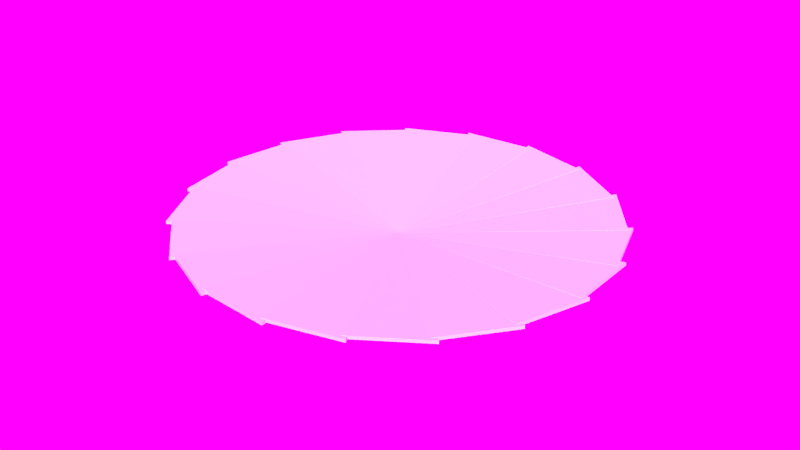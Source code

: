 # Source: gatefinal.blend  (saved by Blender 2.76.0; exported with 4.5.12 LTS)
import bpy
from mathutils import Matrix  # noqa: F401  (used for matrix-valued properties, if any)

bpy.ops.wm.read_factory_settings(use_empty=True)
scene = bpy.context.scene
scene.name = 'Scene'

# ---- collections
col_collection_1 = bpy.data.collections.new('Collection 1'); scene.collection.children.link(col_collection_1)

# ---- images (referenced by path relative to the original .blend; pixels are not part of the script)
import os
ASSET_DIR = os.environ.get("B2B_ASSET_DIR", "")  # directory of the original .blend (textures are referenced by path, not embedded)
HERE = os.path.dirname(os.path.abspath(__file__))  # packed textures are extracted next to this script under _unpacked/

def load_image(name, relpath, width, height, colorspace="sRGB"):
    """Load a texture the original file referenced (path relative to the .blend, or extracted next to this script)."""
    p = next((c for c in (os.path.join(HERE, relpath), os.path.join(ASSET_DIR, relpath)) if relpath and os.path.exists(c)), "")
    if p:
        img = bpy.data.images.load(p, check_existing=True)
        img.name = name
    else:  # same state as the original file: an image datablock whose file is absent (Cycles renders it pink)
        img = bpy.data.images.new(name, width, height)
        img.source = "FILE"
        img.filepath = "//" + (relpath or name)
    img.colorspace_settings.name = colorspace
    return img
img_exr = load_image('EXR', 'clear01_EXR.exr', 1024, 1024, 'Linear Rec.709')
img_jpg = load_image('JPG', 'clear01_medium.jpg', 1024, 1024, 'sRGB')

# ---- node groups
ng_rotate_z = bpy.data.node_groups.new('Rotate Z', 'ShaderNodeTree')
_s = ng_rotate_z.interface.new_socket(name='Vector', in_out='OUTPUT', socket_type='NodeSocketVector')
_s.min_value = 0.0
_s.max_value = 0.0
_s = ng_rotate_z.interface.new_socket(name='Vector', in_out='INPUT', socket_type='NodeSocketVector')
_s = ng_rotate_z.interface.new_socket(name='Angle', in_out='INPUT', socket_type='NodeSocketFloat')
_N = ng_rotate_z.nodes; _L = ng_rotate_z.links
n0 = _N.new('NodeGroupOutput'); n0.name = 'Group Output'; n0.location = (580, 275)
n1 = _N.new('ShaderNodeSeparateXYZ'); n1.name = 'Separate XYZ'; n1.location = (-390, 260)
n2 = _N.new('ShaderNodeMath'); n2.name = 'Multiply 1'; n2.location = (0, 130)
n2.hide = True
n2.operation = 'MULTIPLY'
n3 = _N.new('ShaderNodeCombineXYZ'); n3.name = 'Combine XYZ'; n3.location = (350, 280)
n4 = _N.new('ShaderNodeMath'); n4.name = 'Sine'; n4.location = (-390, 60)
n4.hide = True
n4.operation = 'SINE'
n5 = _N.new('ShaderNodeMath'); n5.name = 'Add'; n5.location = (160, -70)
n5.hide = True
n6 = _N.new('ShaderNodeMath'); n6.name = 'Cosine'; n6.location = (-390, -70)
n6.hide = True
n6.operation = 'COSINE'
n7 = _N.new('ShaderNodeMath'); n7.name = 'Subtract'; n7.location = (160, 90)
n7.hide = True
n7.operation = 'SUBTRACT'
n8 = _N.new('ShaderNodeMath'); n8.name = 'Multiply 3'; n8.location = (0, -30)
n8.hide = True
n8.operation = 'MULTIPLY'
n9 = _N.new('ShaderNodeMath'); n9.name = 'Multiply 2'; n9.location = (0, 50)
n9.hide = True
n9.operation = 'MULTIPLY'
n10 = _N.new('NodeGroupInput'); n10.name = 'Group Input'; n10.location = (-630, 195)
n11 = _N.new('ShaderNodeMath'); n11.name = 'Multiply 4'; n11.location = (0, -110)
n11.hide = True
n11.operation = 'MULTIPLY'
_L.new(n10.outputs[0], n1.inputs[0])
_L.new(n10.outputs[1], n4.inputs[0])
_L.new(n10.outputs[1], n6.inputs[0])
_L.new(n6.outputs[0], n2.inputs[0])
_L.new(n1.outputs[0], n2.inputs[1])
_L.new(n4.outputs[0], n9.inputs[0])
_L.new(n1.outputs[1], n9.inputs[1])
_L.new(n2.outputs[0], n7.inputs[0])
_L.new(n9.outputs[0], n7.inputs[1])
_L.new(n7.outputs[0], n3.inputs[0])
_L.new(n4.outputs[0], n8.inputs[0])
_L.new(n1.outputs[0], n8.inputs[1])
_L.new(n6.outputs[0], n11.inputs[0])
_L.new(n1.outputs[1], n11.inputs[1])
_L.new(n8.outputs[0], n5.inputs[0])
_L.new(n11.outputs[0], n5.inputs[1])
_L.new(n5.outputs[0], n3.inputs[1])
_L.new(n1.outputs[2], n3.inputs[2])
_L.new(n3.outputs[0], n0.inputs[0])
n0.is_active_output = True
ng_pro_lighting__skies = bpy.data.node_groups.new('Pro Lighting: Skies', 'ShaderNodeTree')
_s = ng_pro_lighting__skies.interface.new_socket(name='Shader', in_out='OUTPUT', socket_type='NodeSocketShader')
_s = ng_pro_lighting__skies.interface.new_socket(name='Rotation', in_out='INPUT', socket_type='NodeSocketFloat')
_s.subtype = 'ANGLE'
_s = ng_pro_lighting__skies.interface.new_socket(name='Sun', in_out='INPUT', socket_type='NodeSocketFloat')
_s = ng_pro_lighting__skies.interface.new_socket(name='Sky', in_out='INPUT', socket_type='NodeSocketFloat')
_N = ng_pro_lighting__skies.nodes; _L = ng_pro_lighting__skies.links
n0 = _N.new('ShaderNodeBackground'); n0.name = 'Background 2'; n0.location = (280, -150)
n1 = _N.new('ShaderNodeMixShader'); n1.name = 'Mix'; n1.location = (520, 0)
n2 = _N.new('NodeGroupOutput'); n2.name = 'Group Output'; n2.location = (760, 0)
n3 = _N.new('ShaderNodeGroup'); n3.name = 'Rotate Z'; n3.location = (-670, 0)
n3.node_tree = ng_rotate_z
n4 = _N.new('ShaderNodeTexEnvironment'); n4.name = 'Environment Texture 2-top'; n4.location = (-430, -150)
n4.width = 140
n4.image = img_exr
n5 = _N.new('ShaderNodeMath'); n5.name = 'Add'; n5.location = (50, -290)
n6 = _N.new('ShaderNodeTexCoord'); n6.name = 'Texture Coordinate'; n6.location = (-910, 100)
n7 = _N.new('NodeGroupInput'); n7.name = 'Group Input'; n7.location = (-910, -200)
n8 = _N.new('ShaderNodeLightPath'); n8.name = 'Light Path'; n8.location = (280, 400)
n9 = _N.new('ShaderNodeTexEnvironment'); n9.name = 'Environment Texture 1-top'; n9.location = (-430, 100)
n9.width = 140
n9.image = img_jpg
n10 = _N.new('ShaderNodeBackground'); n10.name = 'Background 1'; n10.location = (280, 100)
n11 = _N.new('ShaderNodeMath'); n11.name = 'Multiply'; n11.location = (-190, -290)
n11.operation = 'MULTIPLY'
_L.new(n7.outputs[0], n3.inputs[1])
_L.new(n7.outputs[1], n11.inputs[1])
_L.new(n7.outputs[2], n5.inputs[1])
_L.new(n6.outputs[0], n3.inputs[0])
_L.new(n3.outputs[0], n9.inputs[0])
_L.new(n3.outputs[0], n4.inputs[0])
_L.new(n9.outputs[0], n10.inputs[0])
_L.new(n4.outputs[0], n0.inputs[0])
_L.new(n4.outputs[0], n11.inputs[0])
_L.new(n11.outputs[0], n5.inputs[0])
_L.new(n5.outputs[0], n10.inputs[1])
_L.new(n5.outputs[0], n0.inputs[1])
_L.new(n8.outputs[0], n1.inputs[0])
_L.new(n10.outputs[0], n1.inputs[2])
_L.new(n0.outputs[0], n1.inputs[1])
_L.new(n1.outputs[0], n2.inputs[0])
n2.is_active_output = True

# ---- world
world_world = bpy.data.worlds.new('World'); scene.world = world_world
world_world.use_nodes = True; world_world.node_tree.nodes.clear()
_N = world_world.node_tree.nodes; _L = world_world.node_tree.links
n0 = _N.new('ShaderNodeOutputWorld'); n0.name = 'World Output'; n0.location = (300, 300)
n1 = _N.new('ShaderNodeBackground'); n1.name = 'Background'; n1.location = (10, 300)
n1.inputs[0].default_value = (0.05088, 0.05088, 0.05088, 1.0)
n2 = _N.new('ShaderNodeGroup'); n2.name = 'Pro Lighting: Skies'; n2.location = (10, 100)
n2.node_tree = ng_pro_lighting__skies
n2.inputs[0].default_value = 0.0
n2.inputs[1].default_value = 1.0
n2.inputs[2].default_value = 1.0
_L.new(n2.outputs[0], n0.inputs[0])
n0.is_active_output = True
world_world.color = (0.05088, 0.05088, 0.05088)
world_world.use_sun_shadow = False
world_world.sun_shadow_jitter_overblur = 0.0
world_world.cycles.sampling_method = 'MANUAL'
world_world.cycles.sample_map_resolution = 2048

# ---- meshes
me_plane_020 = bpy.data.meshes.new('Plane.020')
me_plane_020.from_pydata([(-1.189, -6.684, -0.5936), (-1.189, 0.2908, 0.0), (1.189, -0.2908, 0.0), (-1.191, -6.693, -0.494), (-1.191, 0.2824, 0.09962), (1.187, -0.2993, 0.09962)], [], [(0, 1, 2), (3, 5, 4), (0, 2, 5, 3), (2, 1, 4, 5), (1, 0, 3, 4)])
_uv = me_plane_020.uv_layers.new(name='UVMap')
_uv.uv.foreach_set('vector', [0.9407, 0.0, 0.9407, 1.0, 0.4703, 0.9172, 0.4703, 1.0, 0.0, 0.08279, 0.4703, 0.0, 0.9802, 1.362e-07, 0.9802, 0.9781, 0.9604, 0.9781, 0.9604, 0.0, 1.0, 0.0, 1.0, 0.3496, 0.9802, 0.3496, 0.9802, 0.0, 0.9604, 4.257e-09, 0.9604, 1.0, 0.9407, 1.0, 0.9407, 0.0])
me_plane_020.materials.append(None)
me_plane_020.use_remesh_preserve_volume = False
me_plane_020.use_remesh_preserve_attributes = False
me_plane_020.use_mirror_vertex_groups = False
me_plane_020.update()
me_plane_019 = bpy.data.meshes.new('Plane.019')
me_plane_019.from_pydata([(-1.189, -6.684, -0.5936), (-1.189, 0.2908, 0.0), (1.189, -0.2908, 0.0), (-1.191, -6.693, -0.494), (-1.191, 0.2824, 0.09962), (1.187, -0.2993, 0.09962)], [], [(0, 1, 2), (3, 5, 4), (0, 2, 5, 3), (2, 1, 4, 5), (1, 0, 3, 4)])
_uv = me_plane_019.uv_layers.new(name='UVMap')
_uv.uv.foreach_set('vector', [0.9407, 0.0, 0.9407, 1.0, 0.4703, 0.9172, 0.4703, 1.0, 0.0, 0.08279, 0.4703, 0.0, 0.9802, 1.362e-07, 0.9802, 0.9781, 0.9604, 0.9781, 0.9604, 0.0, 1.0, 0.0, 1.0, 0.3496, 0.9802, 0.3496, 0.9802, 0.0, 0.9604, 4.257e-09, 0.9604, 1.0, 0.9407, 1.0, 0.9407, 0.0])
me_plane_019.materials.append(None)
me_plane_019.use_remesh_preserve_volume = False
me_plane_019.use_remesh_preserve_attributes = False
me_plane_019.use_mirror_vertex_groups = False
me_plane_019.update()
me_plane_018 = bpy.data.meshes.new('Plane.018')
me_plane_018.from_pydata([(-1.189, -6.684, -0.5936), (-1.189, 0.2908, 0.0), (1.189, -0.2908, 0.0), (-1.191, -6.693, -0.494), (-1.191, 0.2824, 0.09962), (1.187, -0.2993, 0.09962)], [], [(0, 1, 2), (3, 5, 4), (0, 2, 5, 3), (2, 1, 4, 5), (1, 0, 3, 4)])
_uv = me_plane_018.uv_layers.new(name='UVMap')
_uv.uv.foreach_set('vector', [0.9407, 0.0, 0.9407, 1.0, 0.4703, 0.9172, 0.4703, 1.0, 0.0, 0.08279, 0.4703, 0.0, 0.9802, 1.362e-07, 0.9802, 0.9781, 0.9604, 0.9781, 0.9604, 0.0, 1.0, 0.0, 1.0, 0.3496, 0.9802, 0.3496, 0.9802, 0.0, 0.9604, 4.257e-09, 0.9604, 1.0, 0.9407, 1.0, 0.9407, 0.0])
me_plane_018.materials.append(None)
me_plane_018.use_remesh_preserve_volume = False
me_plane_018.use_remesh_preserve_attributes = False
me_plane_018.use_mirror_vertex_groups = False
me_plane_018.update()
me_plane_017 = bpy.data.meshes.new('Plane.017')
me_plane_017.from_pydata([(-1.189, -6.684, -0.5936), (-1.189, 0.2908, 0.0), (1.189, -0.2908, 0.0), (-1.191, -6.693, -0.494), (-1.191, 0.2824, 0.09962), (1.187, -0.2993, 0.09962)], [], [(0, 1, 2), (3, 5, 4), (0, 2, 5, 3), (2, 1, 4, 5), (1, 0, 3, 4)])
_uv = me_plane_017.uv_layers.new(name='UVMap')
_uv.uv.foreach_set('vector', [0.9407, 0.0, 0.9407, 1.0, 0.4703, 0.9172, 0.4703, 1.0, 0.0, 0.08279, 0.4703, 0.0, 0.9802, 1.362e-07, 0.9802, 0.9781, 0.9604, 0.9781, 0.9604, 0.0, 1.0, 0.0, 1.0, 0.3496, 0.9802, 0.3496, 0.9802, 0.0, 0.9604, 4.257e-09, 0.9604, 1.0, 0.9407, 1.0, 0.9407, 0.0])
me_plane_017.materials.append(None)
me_plane_017.use_remesh_preserve_volume = False
me_plane_017.use_remesh_preserve_attributes = False
me_plane_017.use_mirror_vertex_groups = False
me_plane_017.update()
me_plane_016 = bpy.data.meshes.new('Plane.016')
me_plane_016.from_pydata([(-1.189, -6.684, -0.5936), (-1.189, 0.2908, 0.0), (1.189, -0.2908, 0.0), (-1.191, -6.693, -0.494), (-1.191, 0.2824, 0.09962), (1.187, -0.2993, 0.09962)], [], [(0, 1, 2), (3, 5, 4), (0, 2, 5, 3), (2, 1, 4, 5), (1, 0, 3, 4)])
_uv = me_plane_016.uv_layers.new(name='UVMap')
_uv.uv.foreach_set('vector', [0.9407, 0.0, 0.9407, 1.0, 0.4703, 0.9172, 0.4703, 1.0, 0.0, 0.08279, 0.4703, 0.0, 0.9802, 1.362e-07, 0.9802, 0.9781, 0.9604, 0.9781, 0.9604, 0.0, 1.0, 0.0, 1.0, 0.3496, 0.9802, 0.3496, 0.9802, 0.0, 0.9604, 4.257e-09, 0.9604, 1.0, 0.9407, 1.0, 0.9407, 0.0])
me_plane_016.materials.append(None)
me_plane_016.use_remesh_preserve_volume = False
me_plane_016.use_remesh_preserve_attributes = False
me_plane_016.use_mirror_vertex_groups = False
me_plane_016.update()
me_plane_015 = bpy.data.meshes.new('Plane.015')
me_plane_015.from_pydata([(-1.189, -6.684, -0.5936), (-1.189, 0.2908, 0.0), (1.189, -0.2908, 0.0), (-1.191, -6.693, -0.494), (-1.191, 0.2824, 0.09962), (1.187, -0.2993, 0.09962)], [], [(0, 1, 2), (3, 5, 4), (0, 2, 5, 3), (2, 1, 4, 5), (1, 0, 3, 4)])
_uv = me_plane_015.uv_layers.new(name='UVMap')
_uv.uv.foreach_set('vector', [0.9407, 0.0, 0.9407, 1.0, 0.4703, 0.9172, 0.4703, 1.0, 0.0, 0.08279, 0.4703, 0.0, 0.9802, 1.362e-07, 0.9802, 0.9781, 0.9604, 0.9781, 0.9604, 0.0, 1.0, 0.0, 1.0, 0.3496, 0.9802, 0.3496, 0.9802, 0.0, 0.9604, 4.257e-09, 0.9604, 1.0, 0.9407, 1.0, 0.9407, 0.0])
me_plane_015.materials.append(None)
me_plane_015.use_remesh_preserve_volume = False
me_plane_015.use_remesh_preserve_attributes = False
me_plane_015.use_mirror_vertex_groups = False
me_plane_015.update()
me_plane_014 = bpy.data.meshes.new('Plane.014')
me_plane_014.from_pydata([(-1.189, -6.684, -0.5936), (-1.189, 0.2908, 0.0), (1.189, -0.2908, 0.0), (-1.191, -6.693, -0.494), (-1.191, 0.2824, 0.09962), (1.187, -0.2993, 0.09962)], [], [(0, 1, 2), (3, 5, 4), (0, 2, 5, 3), (2, 1, 4, 5), (1, 0, 3, 4)])
_uv = me_plane_014.uv_layers.new(name='UVMap')
_uv.uv.foreach_set('vector', [0.9407, 0.0, 0.9407, 1.0, 0.4703, 0.9172, 0.4703, 1.0, 0.0, 0.08279, 0.4703, 0.0, 0.9802, 1.362e-07, 0.9802, 0.9781, 0.9604, 0.9781, 0.9604, 0.0, 1.0, 0.0, 1.0, 0.3496, 0.9802, 0.3496, 0.9802, 0.0, 0.9604, 4.257e-09, 0.9604, 1.0, 0.9407, 1.0, 0.9407, 0.0])
me_plane_014.materials.append(None)
me_plane_014.use_remesh_preserve_volume = False
me_plane_014.use_remesh_preserve_attributes = False
me_plane_014.use_mirror_vertex_groups = False
me_plane_014.update()
me_plane_013 = bpy.data.meshes.new('Plane.013')
me_plane_013.from_pydata([(-1.189, -6.684, -0.5936), (-1.189, 0.2908, 0.0), (1.189, -0.2908, 0.0), (-1.191, -6.693, -0.494), (-1.191, 0.2824, 0.09962), (1.187, -0.2993, 0.09962)], [], [(0, 1, 2), (3, 5, 4), (0, 2, 5, 3), (2, 1, 4, 5), (1, 0, 3, 4)])
_uv = me_plane_013.uv_layers.new(name='UVMap')
_uv.uv.foreach_set('vector', [0.9407, 0.0, 0.9407, 1.0, 0.4703, 0.9172, 0.4703, 1.0, 0.0, 0.08279, 0.4703, 0.0, 0.9802, 1.362e-07, 0.9802, 0.9781, 0.9604, 0.9781, 0.9604, 0.0, 1.0, 0.0, 1.0, 0.3496, 0.9802, 0.3496, 0.9802, 0.0, 0.9604, 4.257e-09, 0.9604, 1.0, 0.9407, 1.0, 0.9407, 0.0])
me_plane_013.materials.append(None)
me_plane_013.use_remesh_preserve_volume = False
me_plane_013.use_remesh_preserve_attributes = False
me_plane_013.use_mirror_vertex_groups = False
me_plane_013.update()
me_plane_012 = bpy.data.meshes.new('Plane.012')
me_plane_012.from_pydata([(-1.189, -6.684, -0.5936), (-1.189, 0.2908, 0.0), (1.189, -0.2908, 0.0), (-1.191, -6.693, -0.494), (-1.191, 0.2824, 0.09962), (1.187, -0.2993, 0.09962)], [], [(0, 1, 2), (3, 5, 4), (0, 2, 5, 3), (2, 1, 4, 5), (1, 0, 3, 4)])
_uv = me_plane_012.uv_layers.new(name='UVMap')
_uv.uv.foreach_set('vector', [0.9407, 0.0, 0.9407, 1.0, 0.4703, 0.9172, 0.4703, 1.0, 0.0, 0.08279, 0.4703, 0.0, 0.9802, 1.362e-07, 0.9802, 0.9781, 0.9604, 0.9781, 0.9604, 0.0, 1.0, 0.0, 1.0, 0.3496, 0.9802, 0.3496, 0.9802, 0.0, 0.9604, 4.257e-09, 0.9604, 1.0, 0.9407, 1.0, 0.9407, 0.0])
me_plane_012.materials.append(None)
me_plane_012.use_remesh_preserve_volume = False
me_plane_012.use_remesh_preserve_attributes = False
me_plane_012.use_mirror_vertex_groups = False
me_plane_012.update()
me_plane_011 = bpy.data.meshes.new('Plane.011')
me_plane_011.from_pydata([(-1.189, -6.684, -0.5936), (-1.189, 0.2908, 0.0), (1.189, -0.2908, 0.0), (-1.191, -6.693, -0.494), (-1.191, 0.2824, 0.09962), (1.187, -0.2993, 0.09962)], [], [(0, 1, 2), (3, 5, 4), (0, 2, 5, 3), (2, 1, 4, 5), (1, 0, 3, 4)])
_uv = me_plane_011.uv_layers.new(name='UVMap')
_uv.uv.foreach_set('vector', [0.9407, 0.0, 0.9407, 1.0, 0.4703, 0.9172, 0.4703, 1.0, 0.0, 0.08279, 0.4703, 0.0, 0.9802, 1.362e-07, 0.9802, 0.9781, 0.9604, 0.9781, 0.9604, 0.0, 1.0, 0.0, 1.0, 0.3496, 0.9802, 0.3496, 0.9802, 0.0, 0.9604, 4.257e-09, 0.9604, 1.0, 0.9407, 1.0, 0.9407, 0.0])
me_plane_011.materials.append(None)
me_plane_011.use_remesh_preserve_volume = False
me_plane_011.use_remesh_preserve_attributes = False
me_plane_011.use_mirror_vertex_groups = False
me_plane_011.update()
me_plane_009 = bpy.data.meshes.new('Plane.009')
me_plane_009.from_pydata([(-1.189, -6.684, -0.5936), (-1.189, 0.2908, 0.0), (1.189, -0.2908, 0.0), (-1.191, -6.693, -0.494), (-1.191, 0.2824, 0.09962), (1.187, -0.2993, 0.09962)], [], [(0, 1, 2), (3, 5, 4), (0, 2, 5, 3), (2, 1, 4, 5), (1, 0, 3, 4)])
_uv = me_plane_009.uv_layers.new(name='UVMap')
_uv.uv.foreach_set('vector', [0.9407, 0.0, 0.9407, 1.0, 0.4703, 0.9172, 0.4703, 1.0, 0.0, 0.08279, 0.4703, 0.0, 0.9802, 1.362e-07, 0.9802, 0.9781, 0.9604, 0.9781, 0.9604, 0.0, 1.0, 0.0, 1.0, 0.3496, 0.9802, 0.3496, 0.9802, 0.0, 0.9604, 4.257e-09, 0.9604, 1.0, 0.9407, 1.0, 0.9407, 0.0])
me_plane_009.materials.append(None)
me_plane_009.use_remesh_preserve_volume = False
me_plane_009.use_remesh_preserve_attributes = False
me_plane_009.use_mirror_vertex_groups = False
me_plane_009.update()
me_plane_008 = bpy.data.meshes.new('Plane.008')
me_plane_008.from_pydata([(-1.189, -6.684, -0.5936), (-1.189, 0.2908, 0.0), (1.189, -0.2908, 0.0), (-1.191, -6.693, -0.494), (-1.191, 0.2824, 0.09962), (1.187, -0.2993, 0.09962)], [], [(0, 1, 2), (3, 5, 4), (0, 2, 5, 3), (2, 1, 4, 5), (1, 0, 3, 4)])
_uv = me_plane_008.uv_layers.new(name='UVMap')
_uv.uv.foreach_set('vector', [0.9407, 0.0, 0.9407, 1.0, 0.4703, 0.9172, 0.4703, 1.0, 0.0, 0.08279, 0.4703, 0.0, 0.9802, 1.362e-07, 0.9802, 0.9781, 0.9604, 0.9781, 0.9604, 0.0, 1.0, 0.0, 1.0, 0.3496, 0.9802, 0.3496, 0.9802, 0.0, 0.9604, 4.257e-09, 0.9604, 1.0, 0.9407, 1.0, 0.9407, 0.0])
me_plane_008.materials.append(None)
me_plane_008.use_remesh_preserve_volume = False
me_plane_008.use_remesh_preserve_attributes = False
me_plane_008.use_mirror_vertex_groups = False
me_plane_008.update()
me_plane_007 = bpy.data.meshes.new('Plane.007')
me_plane_007.from_pydata([(-1.189, -6.684, -0.5936), (-1.189, 0.2908, 0.0), (1.189, -0.2908, 0.0), (-1.191, -6.693, -0.494), (-1.191, 0.2824, 0.09962), (1.187, -0.2993, 0.09962)], [], [(0, 1, 2), (3, 5, 4), (0, 2, 5, 3), (2, 1, 4, 5), (1, 0, 3, 4)])
_uv = me_plane_007.uv_layers.new(name='UVMap')
_uv.uv.foreach_set('vector', [0.9407, 0.0, 0.9407, 1.0, 0.4703, 0.9172, 0.4703, 1.0, 0.0, 0.08279, 0.4703, 0.0, 0.9802, 1.362e-07, 0.9802, 0.9781, 0.9604, 0.9781, 0.9604, 0.0, 1.0, 0.0, 1.0, 0.3496, 0.9802, 0.3496, 0.9802, 0.0, 0.9604, 4.257e-09, 0.9604, 1.0, 0.9407, 1.0, 0.9407, 0.0])
me_plane_007.materials.append(None)
me_plane_007.use_remesh_preserve_volume = False
me_plane_007.use_remesh_preserve_attributes = False
me_plane_007.use_mirror_vertex_groups = False
me_plane_007.update()
me_plane_006 = bpy.data.meshes.new('Plane.006')
me_plane_006.from_pydata([(-1.189, -6.684, -0.5936), (-1.189, 0.2908, 0.0), (1.189, -0.2908, 0.0), (-1.191, -6.693, -0.494), (-1.191, 0.2824, 0.09962), (1.187, -0.2993, 0.09962)], [], [(0, 1, 2), (3, 5, 4), (0, 2, 5, 3), (2, 1, 4, 5), (1, 0, 3, 4)])
_uv = me_plane_006.uv_layers.new(name='UVMap')
_uv.uv.foreach_set('vector', [0.9407, 0.0, 0.9407, 1.0, 0.4703, 0.9172, 0.4703, 1.0, 0.0, 0.08279, 0.4703, 0.0, 0.9802, 1.362e-07, 0.9802, 0.9781, 0.9604, 0.9781, 0.9604, 0.0, 1.0, 0.0, 1.0, 0.3496, 0.9802, 0.3496, 0.9802, 0.0, 0.9604, 4.257e-09, 0.9604, 1.0, 0.9407, 1.0, 0.9407, 0.0])
me_plane_006.materials.append(None)
me_plane_006.use_remesh_preserve_volume = False
me_plane_006.use_remesh_preserve_attributes = False
me_plane_006.use_mirror_vertex_groups = False
me_plane_006.update()
me_plane_005 = bpy.data.meshes.new('Plane.005')
me_plane_005.from_pydata([(-1.189, -6.684, -0.5936), (-1.189, 0.2908, 0.0), (1.189, -0.2908, 0.0), (-1.191, -6.693, -0.494), (-1.191, 0.2824, 0.09962), (1.187, -0.2993, 0.09962)], [], [(0, 1, 2), (3, 5, 4), (0, 2, 5, 3), (2, 1, 4, 5), (1, 0, 3, 4)])
_uv = me_plane_005.uv_layers.new(name='UVMap')
_uv.uv.foreach_set('vector', [0.9407, 0.0, 0.9407, 1.0, 0.4703, 0.9172, 0.4703, 1.0, 0.0, 0.08279, 0.4703, 0.0, 0.9802, 1.362e-07, 0.9802, 0.9781, 0.9604, 0.9781, 0.9604, 0.0, 1.0, 0.0, 1.0, 0.3496, 0.9802, 0.3496, 0.9802, 0.0, 0.9604, 4.257e-09, 0.9604, 1.0, 0.9407, 1.0, 0.9407, 0.0])
me_plane_005.materials.append(None)
me_plane_005.use_remesh_preserve_volume = False
me_plane_005.use_remesh_preserve_attributes = False
me_plane_005.use_mirror_vertex_groups = False
me_plane_005.update()
me_plane_004 = bpy.data.meshes.new('Plane.004')
me_plane_004.from_pydata([(-1.189, -6.684, -0.5936), (-1.189, 0.2908, 0.0), (1.189, -0.2908, 0.0), (-1.191, -6.693, -0.494), (-1.191, 0.2824, 0.09962), (1.187, -0.2993, 0.09962)], [], [(0, 1, 2), (3, 5, 4), (0, 2, 5, 3), (2, 1, 4, 5), (1, 0, 3, 4)])
_uv = me_plane_004.uv_layers.new(name='UVMap')
_uv.uv.foreach_set('vector', [0.9407, 0.0, 0.9407, 1.0, 0.4703, 0.9172, 0.4703, 1.0, 0.0, 0.08279, 0.4703, 0.0, 0.9802, 1.362e-07, 0.9802, 0.9781, 0.9604, 0.9781, 0.9604, 0.0, 1.0, 0.0, 1.0, 0.3496, 0.9802, 0.3496, 0.9802, 0.0, 0.9604, 4.257e-09, 0.9604, 1.0, 0.9407, 1.0, 0.9407, 0.0])
me_plane_004.materials.append(None)
me_plane_004.use_remesh_preserve_volume = False
me_plane_004.use_remesh_preserve_attributes = False
me_plane_004.use_mirror_vertex_groups = False
me_plane_004.update()
me_plane_003 = bpy.data.meshes.new('Plane.003')
me_plane_003.from_pydata([(-1.189, -6.684, -0.5936), (-1.189, 0.2908, 0.0), (1.189, -0.2908, 0.0), (-1.191, -6.693, -0.494), (-1.191, 0.2824, 0.09962), (1.187, -0.2993, 0.09962)], [], [(0, 1, 2), (3, 5, 4), (0, 2, 5, 3), (2, 1, 4, 5), (1, 0, 3, 4)])
_uv = me_plane_003.uv_layers.new(name='UVMap')
_uv.uv.foreach_set('vector', [0.9407, 0.0, 0.9407, 1.0, 0.4703, 0.9172, 0.4703, 1.0, 0.0, 0.08279, 0.4703, 0.0, 0.9802, 1.362e-07, 0.9802, 0.9781, 0.9604, 0.9781, 0.9604, 0.0, 1.0, 0.0, 1.0, 0.3496, 0.9802, 0.3496, 0.9802, 0.0, 0.9604, 4.257e-09, 0.9604, 1.0, 0.9407, 1.0, 0.9407, 0.0])
me_plane_003.materials.append(None)
me_plane_003.use_remesh_preserve_volume = False
me_plane_003.use_remesh_preserve_attributes = False
me_plane_003.use_mirror_vertex_groups = False
me_plane_003.update()
me_plane_001 = bpy.data.meshes.new('Plane.001')
me_plane_001.from_pydata([(-1.189, -6.684, -0.5936), (-1.189, 0.2908, 0.0), (1.189, -0.2908, 0.0), (-1.191, -6.693, -0.494), (-1.191, 0.2824, 0.09962), (1.187, -0.2993, 0.09962)], [], [(0, 1, 2), (3, 5, 4), (0, 2, 5, 3), (2, 1, 4, 5), (1, 0, 3, 4)])
_uv = me_plane_001.uv_layers.new(name='UVMap')
_uv.uv.foreach_set('vector', [0.9407, 0.0, 0.9407, 1.0, 0.4703, 0.9172, 0.4703, 1.0, 0.0, 0.08279, 0.4703, 0.0, 0.9802, 1.362e-07, 0.9802, 0.9781, 0.9604, 0.9781, 0.9604, 0.0, 1.0, 0.0, 1.0, 0.3496, 0.9802, 0.3496, 0.9802, 0.0, 0.9604, 4.257e-09, 0.9604, 1.0, 0.9407, 1.0, 0.9407, 0.0])
me_plane_001.materials.append(None)
me_plane_001.use_remesh_preserve_volume = False
me_plane_001.use_remesh_preserve_attributes = False
me_plane_001.use_mirror_vertex_groups = False
me_plane_001.update()
me_plane_029 = bpy.data.meshes.new('Plane.029')
me_plane_029.from_pydata([(-1.189, -6.684, -0.5936), (-1.189, 0.2908, 0.0), (1.189, -0.2908, 0.0), (-1.191, -6.693, -0.494), (-1.191, 0.2824, 0.09962), (1.187, -0.2993, 0.09962)], [], [(0, 1, 2), (3, 5, 4), (0, 2, 5, 3), (2, 1, 4, 5), (1, 0, 3, 4)])
_uv = me_plane_029.uv_layers.new(name='UVMap')
_uv.uv.foreach_set('vector', [0.9407, 0.0, 0.9407, 1.0, 0.4703, 0.9172, 0.4703, 1.0, 0.0, 0.08279, 0.4703, 0.0, 0.9802, 1.362e-07, 0.9802, 0.9781, 0.9604, 0.9781, 0.9604, 0.0, 1.0, 0.0, 1.0, 0.3496, 0.9802, 0.3496, 0.9802, 0.0, 0.9604, 4.257e-09, 0.9604, 1.0, 0.9407, 1.0, 0.9407, 0.0])
me_plane_029.materials.append(None)
me_plane_029.use_remesh_preserve_volume = False
me_plane_029.use_remesh_preserve_attributes = False
me_plane_029.use_mirror_vertex_groups = False
me_plane_029.update()
arm_armature_021 = bpy.data.armatures.new('Armature.021')  # bones are not reproduced
arm_armature_020 = bpy.data.armatures.new('Armature.020')  # bones are not reproduced
arm_armature_019 = bpy.data.armatures.new('Armature.019')  # bones are not reproduced
arm_armature_018 = bpy.data.armatures.new('Armature.018')  # bones are not reproduced
arm_armature_017 = bpy.data.armatures.new('Armature.017')  # bones are not reproduced
arm_armature_016 = bpy.data.armatures.new('Armature.016')  # bones are not reproduced
arm_armature_015 = bpy.data.armatures.new('Armature.015')  # bones are not reproduced
arm_armature_014 = bpy.data.armatures.new('Armature.014')  # bones are not reproduced
arm_armature_013 = bpy.data.armatures.new('Armature.013')  # bones are not reproduced
arm_armature_012 = bpy.data.armatures.new('Armature.012')  # bones are not reproduced
arm_armature_010 = bpy.data.armatures.new('Armature.010')  # bones are not reproduced
arm_armature_009 = bpy.data.armatures.new('Armature.009')  # bones are not reproduced
arm_armature_008 = bpy.data.armatures.new('Armature.008')  # bones are not reproduced
arm_armature_007 = bpy.data.armatures.new('Armature.007')  # bones are not reproduced
arm_armature_006 = bpy.data.armatures.new('Armature.006')  # bones are not reproduced
arm_armature_005 = bpy.data.armatures.new('Armature.005')  # bones are not reproduced
arm_armature_004 = bpy.data.armatures.new('Armature.004')  # bones are not reproduced
arm_armature_003 = bpy.data.armatures.new('Armature.003')  # bones are not reproduced
arm_armature_001 = bpy.data.armatures.new('Armature.001')  # bones are not reproduced

# ---- objects
ob_armature_019 = bpy.data.objects.new('Armature.019', arm_armature_021)
ob_plane_019 = bpy.data.objects.new('Plane.019', me_plane_020)
ob_armature_018 = bpy.data.objects.new('Armature.018', arm_armature_020)
ob_plane_018 = bpy.data.objects.new('Plane.018', me_plane_019)
ob_armature_017 = bpy.data.objects.new('Armature.017', arm_armature_019)
ob_plane_017 = bpy.data.objects.new('Plane.017', me_plane_018)
ob_armature_016 = bpy.data.objects.new('Armature.016', arm_armature_018)
ob_plane_016 = bpy.data.objects.new('Plane.016', me_plane_017)
ob_armature_015 = bpy.data.objects.new('Armature.015', arm_armature_017)
ob_plane_015 = bpy.data.objects.new('Plane.015', me_plane_016)
ob_armature_014 = bpy.data.objects.new('Armature.014', arm_armature_016)
ob_plane_014 = bpy.data.objects.new('Plane.014', me_plane_015)
ob_armature_013 = bpy.data.objects.new('Armature.013', arm_armature_015)
ob_plane_013 = bpy.data.objects.new('Plane.013', me_plane_014)
ob_armature_012 = bpy.data.objects.new('Armature.012', arm_armature_014)
ob_plane_012 = bpy.data.objects.new('Plane.012', me_plane_013)
ob_armature_011 = bpy.data.objects.new('Armature.011', arm_armature_013)
ob_plane_011 = bpy.data.objects.new('Plane.011', me_plane_012)
ob_armature_010 = bpy.data.objects.new('Armature.010', arm_armature_012)
ob_plane_010 = bpy.data.objects.new('Plane.010', me_plane_011)
ob_armature_008 = bpy.data.objects.new('Armature.008', arm_armature_010)
ob_plane_008 = bpy.data.objects.new('Plane.008', me_plane_009)
ob_armature_007 = bpy.data.objects.new('Armature.007', arm_armature_009)
ob_plane_007 = bpy.data.objects.new('Plane.007', me_plane_008)
ob_armature_006 = bpy.data.objects.new('Armature.006', arm_armature_008)
ob_plane_006 = bpy.data.objects.new('Plane.006', me_plane_007)
ob_armature_005 = bpy.data.objects.new('Armature.005', arm_armature_007)
ob_plane_005 = bpy.data.objects.new('Plane.005', me_plane_006)
ob_armature_004 = bpy.data.objects.new('Armature.004', arm_armature_006)
ob_plane_004 = bpy.data.objects.new('Plane.004', me_plane_005)
ob_armature_003 = bpy.data.objects.new('Armature.003', arm_armature_005)
ob_plane_002 = bpy.data.objects.new('Plane.002', me_plane_004)
ob_armature_002 = bpy.data.objects.new('Armature.002', arm_armature_004)
ob_plane_001 = bpy.data.objects.new('Plane.001', me_plane_003)
ob_armature_001 = bpy.data.objects.new('Armature.001', arm_armature_003)
ob_plane_000 = bpy.data.objects.new('Plane.000', me_plane_001)
ob_armature = bpy.data.objects.new('Armature', arm_armature_001)
ob_plane_003 = bpy.data.objects.new('Plane.003', me_plane_029)

# ---- transforms, parenting, visibility, modifiers, constraints
ob_armature_019.location = (6.678, 0.5357, -0.01744)
ob_armature_019.rotation_euler = (6.343, -1.571, 0.0)
ob_armature_019.show_in_front = True
ob_armature_019.lineart.crease_threshold = 0.0
ob_plane_019.parent = ob_armature_019
ob_plane_019.matrix_parent_inverse = Matrix(((7.544e-08, -1.746e-10, 1.0, 0.01744), (-0.365, 0.931, 2.756e-08, -0.1354), (-0.931, -0.365, 7.029e-08, 6.701), (0.0, 0.0, 0.0, 1.0)))
ob_plane_019.location = (6.263, 2.656, 0.0)
ob_plane_019.rotation_euler = (0.0, -0.0, -0.9948)
ob_plane_019.lineart.crease_threshold = 0.0
_vg = ob_plane_019.vertex_groups.new(name='Bone')
_vg.add([0, 1, 2, 3, 4, 5], 1.0, 'REPLACE')
_m = ob_plane_019.modifiers.new('Armature', 'ARMATURE')
_m.object = ob_armature_019
ob_armature_018.location = (6.485, -1.665, -0.01744)
ob_armature_018.rotation_euler = (6.011, -1.571, 0.0)
ob_armature_018.show_in_front = True
ob_armature_018.lineart.crease_threshold = 0.0
ob_plane_018.parent = ob_armature_018
ob_plane_018.matrix_parent_inverse = Matrix(((7.544e-08, -1.746e-10, 1.0, 0.01744), (-0.365, 0.931, 2.756e-08, -0.1354), (-0.931, -0.365, 7.029e-08, 6.701), (0.0, 0.0, 0.0, 1.0)))
ob_plane_018.location = (6.263, 2.656, 0.0)
ob_plane_018.rotation_euler = (0.0, -0.0, -0.9948)
ob_plane_018.lineart.crease_threshold = 0.0
_vg = ob_plane_018.vertex_groups.new(name='Bone')
_vg.add([0, 1, 2, 3, 4, 5], 1.0, 'REPLACE')
_m = ob_plane_018.modifiers.new('Armature', 'ARMATURE')
_m.object = ob_armature_018
ob_armature_017.location = (5.586, -3.684, -0.01744)
ob_armature_017.rotation_euler = (5.679, -1.571, 0.0)
ob_armature_017.show_in_front = True
ob_armature_017.lineart.crease_threshold = 0.0
ob_plane_017.parent = ob_armature_017
ob_plane_017.matrix_parent_inverse = Matrix(((7.544e-08, -1.746e-10, 1.0, 0.01744), (-0.365, 0.931, 2.756e-08, -0.1354), (-0.931, -0.365, 7.029e-08, 6.701), (0.0, 0.0, 0.0, 1.0)))
ob_plane_017.location = (6.263, 2.656, 0.0)
ob_plane_017.rotation_euler = (0.0, -0.0, -0.9948)
ob_plane_017.lineart.crease_threshold = 0.0
_vg = ob_plane_017.vertex_groups.new(name='Bone')
_vg.add([0, 1, 2, 3, 4, 5], 1.0, 'REPLACE')
_m = ob_plane_017.modifiers.new('Armature', 'ARMATURE')
_m.object = ob_armature_017
ob_armature_016.location = (4.079, -5.299, -0.01744)
ob_armature_016.rotation_euler = (5.348, -1.571, 0.0)
ob_armature_016.show_in_front = True
ob_armature_016.lineart.crease_threshold = 0.0
ob_plane_016.parent = ob_armature_016
ob_plane_016.matrix_parent_inverse = Matrix(((7.544e-08, -1.746e-10, 1.0, 0.01744), (-0.365, 0.931, 2.756e-08, -0.1354), (-0.931, -0.365, 7.029e-08, 6.701), (0.0, 0.0, 0.0, 1.0)))
ob_plane_016.location = (6.263, 2.656, 0.0)
ob_plane_016.rotation_euler = (0.0, -0.0, -0.9948)
ob_plane_016.lineart.crease_threshold = 0.0
_vg = ob_plane_016.vertex_groups.new(name='Bone')
_vg.add([0, 1, 2, 3, 4, 5], 1.0, 'REPLACE')
_m = ob_plane_016.modifiers.new('Armature', 'ARMATURE')
_m.object = ob_armature_016
ob_armature_015.location = (2.128, -6.336, -0.01744)
ob_armature_015.rotation_euler = (5.016, -1.571, 0.0)
ob_armature_015.show_in_front = True
ob_armature_015.lineart.crease_threshold = 0.0
ob_plane_015.parent = ob_armature_015
ob_plane_015.matrix_parent_inverse = Matrix(((7.544e-08, -1.746e-10, 1.0, 0.01744), (-0.365, 0.931, 2.756e-08, -0.1354), (-0.931, -0.365, 7.029e-08, 6.701), (0.0, 0.0, 0.0, 1.0)))
ob_plane_015.location = (6.263, 2.656, 0.0)
ob_plane_015.rotation_euler = (0.0, -0.0, -0.9948)
ob_plane_015.lineart.crease_threshold = 0.0
_vg = ob_plane_015.vertex_groups.new(name='Bone')
_vg.add([0, 1, 2, 3, 4, 5], 1.0, 'REPLACE')
_m = ob_plane_015.modifiers.new('Armature', 'ARMATURE')
_m.object = ob_armature_015
ob_armature_014.location = (-0.05398, -6.682, -0.01744)
ob_armature_014.rotation_euler = (4.685, -1.571, 0.0)
ob_armature_014.show_in_front = True
ob_armature_014.lineart.crease_threshold = 0.0
ob_plane_014.parent = ob_armature_014
ob_plane_014.matrix_parent_inverse = Matrix(((7.544e-08, -1.746e-10, 1.0, 0.01744), (-0.365, 0.931, 2.756e-08, -0.1354), (-0.931, -0.365, 7.029e-08, 6.701), (0.0, 0.0, 0.0, 1.0)))
ob_plane_014.location = (6.263, 2.656, 0.0)
ob_plane_014.rotation_euler = (0.0, -0.0, -0.9948)
ob_plane_014.lineart.crease_threshold = 0.0
_vg = ob_plane_014.vertex_groups.new(name='Bone')
_vg.add([0, 1, 2, 3, 4, 5], 1.0, 'REPLACE')
_m = ob_plane_014.modifiers.new('Armature', 'ARMATURE')
_m.object = ob_armature_014
ob_armature_013.location = (-2.23, -6.298, -0.01744)
ob_armature_013.rotation_euler = (4.353, -1.571, 0.0)
ob_armature_013.show_in_front = True
ob_armature_013.lineart.crease_threshold = 0.0
ob_plane_013.parent = ob_armature_013
ob_plane_013.matrix_parent_inverse = Matrix(((7.544e-08, -1.746e-10, 1.0, 0.01744), (-0.365, 0.931, 2.756e-08, -0.1354), (-0.931, -0.365, 7.029e-08, 6.701), (0.0, 0.0, 0.0, 1.0)))
ob_plane_013.location = (6.263, 2.656, 0.0)
ob_plane_013.rotation_euler = (0.0, -0.0, -0.9948)
ob_plane_013.lineart.crease_threshold = 0.0
_vg = ob_plane_013.vertex_groups.new(name='Bone')
_vg.add([0, 1, 2, 3, 4, 5], 1.0, 'REPLACE')
_m = ob_plane_013.modifiers.new('Armature', 'ARMATURE')
_m.object = ob_armature_013
ob_armature_012.location = (-4.162, -5.227, -0.01744)
ob_armature_012.rotation_euler = (4.021, -1.571, 0.0)
ob_armature_012.show_in_front = True
ob_armature_012.lineart.crease_threshold = 0.0
ob_plane_012.parent = ob_armature_012
ob_plane_012.matrix_parent_inverse = Matrix(((7.544e-08, -1.746e-10, 1.0, 0.01744), (-0.365, 0.931, 2.756e-08, -0.1354), (-0.931, -0.365, 7.029e-08, 6.701), (0.0, 0.0, 0.0, 1.0)))
ob_plane_012.location = (6.263, 2.656, 0.0)
ob_plane_012.rotation_euler = (0.0, -0.0, -0.9948)
ob_plane_012.lineart.crease_threshold = 0.0
_vg = ob_plane_012.vertex_groups.new(name='Bone')
_vg.add([0, 1, 2, 3, 4, 5], 1.0, 'REPLACE')
_m = ob_plane_012.modifiers.new('Armature', 'ARMATURE')
_m.object = ob_armature_012
ob_armature_011.location = (-5.64, -3.585, -0.01744)
ob_armature_011.rotation_euler = (3.69, -1.571, 0.0)
ob_armature_011.show_in_front = True
ob_armature_011.lineart.crease_threshold = 0.0
ob_plane_011.parent = ob_armature_011
ob_plane_011.matrix_parent_inverse = Matrix(((7.544e-08, -1.746e-10, 1.0, 0.01744), (-0.365, 0.931, 2.756e-08, -0.1354), (-0.931, -0.365, 7.029e-08, 6.701), (0.0, 0.0, 0.0, 1.0)))
ob_plane_011.location = (6.263, 2.656, 0.0)
ob_plane_011.rotation_euler = (0.0, -0.0, -0.9948)
ob_plane_011.lineart.crease_threshold = 0.0
_vg = ob_plane_011.vertex_groups.new(name='Bone')
_vg.add([0, 1, 2, 3, 4, 5], 1.0, 'REPLACE')
_m = ob_plane_011.modifiers.new('Armature', 'ARMATURE')
_m.object = ob_armature_011
ob_armature_010.location = (-6.503, -1.551, -0.01744)
ob_armature_010.rotation_euler = (3.358, -1.571, 0.0)
ob_armature_010.show_in_front = True
ob_armature_010.lineart.crease_threshold = 0.0
ob_plane_010.parent = ob_armature_010
ob_plane_010.matrix_parent_inverse = Matrix(((7.544e-08, -1.746e-10, 1.0, 0.01744), (-0.365, 0.931, 2.756e-08, -0.1354), (-0.931, -0.365, 7.029e-08, 6.701), (0.0, 0.0, 0.0, 1.0)))
ob_plane_010.location = (6.263, 2.656, 0.0)
ob_plane_010.rotation_euler = (0.0, -0.0, -0.9948)
ob_plane_010.lineart.crease_threshold = 0.0
_vg = ob_plane_010.vertex_groups.new(name='Bone')
_vg.add([0, 1, 2, 3, 4, 5], 1.0, 'REPLACE')
_m = ob_plane_010.modifiers.new('Armature', 'ARMATURE')
_m.object = ob_armature_010
ob_armature_008.location = (-6.657, 0.6533, -0.01744)
ob_armature_008.rotation_euler = (3.027, -1.571, 0.0)
ob_armature_008.show_in_front = True
ob_armature_008.lineart.crease_threshold = 0.0
ob_plane_008.parent = ob_armature_008
ob_plane_008.matrix_parent_inverse = Matrix(((7.544e-08, -1.746e-10, 1.0, 0.01744), (-0.365, 0.931, 2.756e-08, -0.1354), (-0.931, -0.365, 7.029e-08, 6.701), (0.0, 0.0, 0.0, 1.0)))
ob_plane_008.location = (6.263, 2.656, 0.0)
ob_plane_008.rotation_euler = (0.0, -0.0, -0.9948)
ob_plane_008.lineart.crease_threshold = 0.0
_vg = ob_plane_008.vertex_groups.new(name='Bone')
_vg.add([0, 1, 2, 3, 4, 5], 1.0, 'REPLACE')
_m = ob_plane_008.modifiers.new('Armature', 'ARMATURE')
_m.object = ob_armature_008
ob_armature_007.location = (-6.085, 2.787, -0.01744)
ob_armature_007.rotation_euler = (2.695, -1.571, 0.0)
ob_armature_007.show_in_front = True
ob_armature_007.lineart.crease_threshold = 0.0
ob_plane_007.parent = ob_armature_007
ob_plane_007.matrix_parent_inverse = Matrix(((7.544e-08, -1.746e-10, 1.0, 0.01744), (-0.365, 0.931, 2.756e-08, -0.1354), (-0.931, -0.365, 7.029e-08, 6.701), (0.0, 0.0, 0.0, 1.0)))
ob_plane_007.location = (6.263, 2.656, 0.0)
ob_plane_007.rotation_euler = (0.0, -0.0, -0.9948)
ob_plane_007.lineart.crease_threshold = 0.0
_vg = ob_plane_007.vertex_groups.new(name='Bone')
_vg.add([0, 1, 2, 3, 4, 5], 1.0, 'REPLACE')
_m = ob_plane_007.modifiers.new('Armature', 'ARMATURE')
_m.object = ob_armature_007
ob_armature_006.location = (-4.85, 4.619, -0.01744)
ob_armature_006.rotation_euler = (2.363, -1.571, 0.0)
ob_armature_006.show_in_front = True
ob_armature_006.lineart.crease_threshold = 0.0
ob_plane_006.parent = ob_armature_006
ob_plane_006.matrix_parent_inverse = Matrix(((7.544e-08, -1.746e-10, 1.0, 0.01744), (-0.365, 0.931, 2.756e-08, -0.1354), (-0.931, -0.365, 7.029e-08, 6.701), (0.0, 0.0, 0.0, 1.0)))
ob_plane_006.location = (6.263, 2.656, 0.0)
ob_plane_006.rotation_euler = (0.0, -0.0, -0.9948)
ob_plane_006.lineart.crease_threshold = 0.0
_vg = ob_plane_006.vertex_groups.new(name='Bone')
_vg.add([0, 1, 2, 3, 4, 5], 1.0, 'REPLACE')
_m = ob_plane_006.modifiers.new('Armature', 'ARMATURE')
_m.object = ob_armature_006
ob_armature_005.location = (-3.085, 5.948, -0.01744)
ob_armature_005.rotation_euler = (2.032, -1.571, 0.0)
ob_armature_005.show_in_front = True
ob_armature_005.lineart.crease_threshold = 0.0
ob_plane_005.parent = ob_armature_005
ob_plane_005.matrix_parent_inverse = Matrix(((7.544e-08, -1.746e-10, 1.0, 0.01744), (-0.365, 0.931, 2.756e-08, -0.1354), (-0.931, -0.365, 7.029e-08, 6.701), (0.0, 0.0, 0.0, 1.0)))
ob_plane_005.location = (6.263, 2.656, 0.0)
ob_plane_005.rotation_euler = (0.0, -0.0, -0.9948)
ob_plane_005.lineart.crease_threshold = 0.0
_vg = ob_plane_005.vertex_groups.new(name='Bone')
_vg.add([0, 1, 2, 3, 4, 5], 1.0, 'REPLACE')
_m = ob_plane_005.modifiers.new('Armature', 'ARMATURE')
_m.object = ob_armature_005
ob_armature_004.location = (-0.9837, 6.631, -0.01744)
ob_armature_004.rotation_euler = (1.7, -1.571, 0.0)
ob_armature_004.show_in_front = True
ob_armature_004.lineart.crease_threshold = 0.0
ob_plane_004.parent = ob_armature_004
ob_plane_004.matrix_parent_inverse = Matrix(((7.544e-08, -1.746e-10, 1.0, 0.01744), (-0.365, 0.931, 2.756e-08, -0.1354), (-0.931, -0.365, 7.029e-08, 6.701), (0.0, 0.0, 0.0, 1.0)))
ob_plane_004.location = (6.263, 2.656, 0.0)
ob_plane_004.rotation_euler = (0.0, -0.0, -0.9948)
ob_plane_004.lineart.crease_threshold = 0.0
_vg = ob_plane_004.vertex_groups.new(name='Bone')
_vg.add([0, 1, 2, 3, 4, 5], 1.0, 'REPLACE')
_m = ob_plane_004.modifiers.new('Armature', 'ARMATURE')
_m.object = ob_armature_004
ob_armature_003.location = (1.225, 6.592, -0.01744)
ob_armature_003.rotation_euler = (1.368, -1.571, 0.0)
ob_armature_003.show_in_front = True
ob_armature_003.lineart.crease_threshold = 0.0
ob_plane_002.parent = ob_armature_003
ob_plane_002.matrix_parent_inverse = Matrix(((7.544e-08, -1.746e-10, 1.0, 0.01744), (-0.365, 0.931, 2.756e-08, -0.1354), (-0.931, -0.365, 7.029e-08, 6.701), (0.0, 0.0, 0.0, 1.0)))
ob_plane_002.location = (6.263, 2.656, 0.0)
ob_plane_002.rotation_euler = (0.0, -0.0, -0.9948)
ob_plane_002.lineart.crease_threshold = 0.0
_vg = ob_plane_002.vertex_groups.new(name='Bone')
_vg.add([0, 1, 2, 3, 4, 5], 1.0, 'REPLACE')
_m = ob_plane_002.modifiers.new('Armature', 'ARMATURE')
_m.object = ob_armature_003
ob_armature_002.location = (3.301, 5.836, -0.01744)
ob_armature_002.rotation_euler = (1.037, -1.571, 0.0)
ob_armature_002.show_in_front = True
ob_armature_002.lineart.crease_threshold = 0.0
ob_plane_001.parent = ob_armature_002
ob_plane_001.matrix_parent_inverse = Matrix(((7.544e-08, -1.746e-10, 1.0, 0.01744), (-0.365, 0.931, 2.756e-08, -0.1354), (-0.931, -0.365, 7.029e-08, 6.701), (0.0, 0.0, 0.0, 1.0)))
ob_plane_001.location = (6.263, 2.656, 0.0)
ob_plane_001.rotation_euler = (0.0, -0.0, -0.9948)
ob_plane_001.lineart.crease_threshold = 0.0
_vg = ob_plane_001.vertex_groups.new(name='Bone')
_vg.add([0, 1, 2, 3, 4, 5], 1.0, 'REPLACE')
_m = ob_plane_001.modifiers.new('Armature', 'ARMATURE')
_m.object = ob_armature_002
ob_armature_001.location = (5.018, 4.446, -0.01744)
ob_armature_001.rotation_euler = (0.7053, -1.571, 0.0)
ob_armature_001.show_in_front = True
ob_armature_001.lineart.crease_threshold = 0.0
ob_plane_000.parent = ob_armature_001
ob_plane_000.matrix_parent_inverse = Matrix(((7.544e-08, -1.746e-10, 1.0, 0.01744), (-0.365, 0.931, 2.756e-08, -0.1354), (-0.931, -0.365, 7.029e-08, 6.701), (0.0, 0.0, 0.0, 1.0)))
ob_plane_000.location = (6.263, 2.656, 0.0)
ob_plane_000.rotation_euler = (0.0, -0.0, -0.9948)
ob_plane_000.lineart.crease_threshold = 0.0
_vg = ob_plane_000.vertex_groups.new(name='Bone')
_vg.add([0, 1, 2, 3, 4, 5], 1.0, 'REPLACE')
_m = ob_plane_000.modifiers.new('Armature', 'ARMATURE')
_m.object = ob_armature_001
ob_armature.location = (6.189, 2.572, -0.01744)
ob_armature.rotation_euler = (0.3737, -1.571, 0.0)
ob_armature.show_in_front = True
ob_armature.lineart.crease_threshold = 0.0
ob_plane_003.parent = ob_armature
ob_plane_003.matrix_parent_inverse = Matrix(((7.544e-08, -1.746e-10, 1.0, 0.01744), (-0.365, 0.931, 2.756e-08, -0.1354), (-0.931, -0.365, 7.029e-08, 6.701), (0.0, 0.0, 0.0, 1.0)))
ob_plane_003.location = (6.263, 2.656, 0.0)
ob_plane_003.rotation_euler = (0.0, -0.0, -0.9948)
ob_plane_003.lineart.crease_threshold = 0.0
_vg = ob_plane_003.vertex_groups.new(name='Bone')
_vg.add([0, 1, 2, 3, 4, 5], 1.0, 'REPLACE')
_m = ob_plane_003.modifiers.new('Armature', 'ARMATURE')
_m.object = ob_armature

# ---- collection membership
col_collection_1.objects.link(ob_armature_019)
col_collection_1.objects.link(ob_plane_019)
col_collection_1.objects.link(ob_armature_018)
col_collection_1.objects.link(ob_plane_018)
col_collection_1.objects.link(ob_armature_017)
col_collection_1.objects.link(ob_plane_017)
col_collection_1.objects.link(ob_armature_016)
col_collection_1.objects.link(ob_plane_016)
col_collection_1.objects.link(ob_armature_015)
col_collection_1.objects.link(ob_plane_015)
col_collection_1.objects.link(ob_armature_014)
col_collection_1.objects.link(ob_plane_014)
col_collection_1.objects.link(ob_armature_013)
col_collection_1.objects.link(ob_plane_013)
col_collection_1.objects.link(ob_armature_012)
col_collection_1.objects.link(ob_plane_012)
col_collection_1.objects.link(ob_armature_011)
col_collection_1.objects.link(ob_plane_011)
col_collection_1.objects.link(ob_armature_010)
col_collection_1.objects.link(ob_plane_010)
col_collection_1.objects.link(ob_armature_008)
col_collection_1.objects.link(ob_plane_008)
col_collection_1.objects.link(ob_armature_007)
col_collection_1.objects.link(ob_plane_007)
col_collection_1.objects.link(ob_armature_006)
col_collection_1.objects.link(ob_plane_006)
col_collection_1.objects.link(ob_armature_005)
col_collection_1.objects.link(ob_plane_005)
col_collection_1.objects.link(ob_armature_004)
col_collection_1.objects.link(ob_plane_004)
col_collection_1.objects.link(ob_armature_003)
col_collection_1.objects.link(ob_plane_002)
col_collection_1.objects.link(ob_armature_002)
col_collection_1.objects.link(ob_plane_001)
col_collection_1.objects.link(ob_armature_001)
col_collection_1.objects.link(ob_plane_000)
col_collection_1.objects.link(ob_armature)
col_collection_1.objects.link(ob_plane_003)

# ---- scene / render settings (as saved in the file)
scene.frame_start = 0; scene.frame_end = 270; scene.frame_set(0)
scene.render.engine = 'CYCLES'
scene.render.fps = 30
scene.render.dither_intensity = 0.0
scene.cycles.use_denoising = False
scene.cycles.samples = 150
scene.cycles.sampling_pattern = 'TABULATED_SOBOL'
scene.cycles.light_sampling_threshold = 0.0
scene.cycles.use_adaptive_sampling = False
scene.cycles.use_light_tree = False
scene.cycles.blur_glossy = 0.0
scene.cycles.pixel_filter_type = 'GAUSSIAN'
scene.cycles.sample_clamp_indirect = 0.0
scene.view_settings.view_transform = 'Standard'
bpy.context.view_layer.update()

# ---- added for rendering (the .blend has no active camera and no usable light): camera, sun
cam_auto = bpy.data.cameras.new('AutoCamera')
cam_auto.lens = 50.0
cam_auto.sensor_width = 36.0
cam_auto.clip_end = 1000.0
ob_auto_camera = bpy.data.objects.new('AutoCamera', cam_auto)
scene.collection.objects.link(ob_auto_camera)
ob_auto_camera.location = (19.2315, -23.0088, 15.1287)
ob_auto_camera.rotation_euler = (1.09748, -7.21219e-08, 0.694738)
scene.camera = ob_auto_camera
light_auto_sun = bpy.data.lights.new('AutoSun', 'SUN')
light_auto_sun.energy = 3.0
light_auto_sun.angle = 0.0523599
ob_auto_sun = bpy.data.objects.new('AutoSun', light_auto_sun)
scene.collection.objects.link(ob_auto_sun)
ob_auto_sun.rotation_euler = (0.872665, 0.174533, 0.523599)
bpy.context.view_layer.update()
